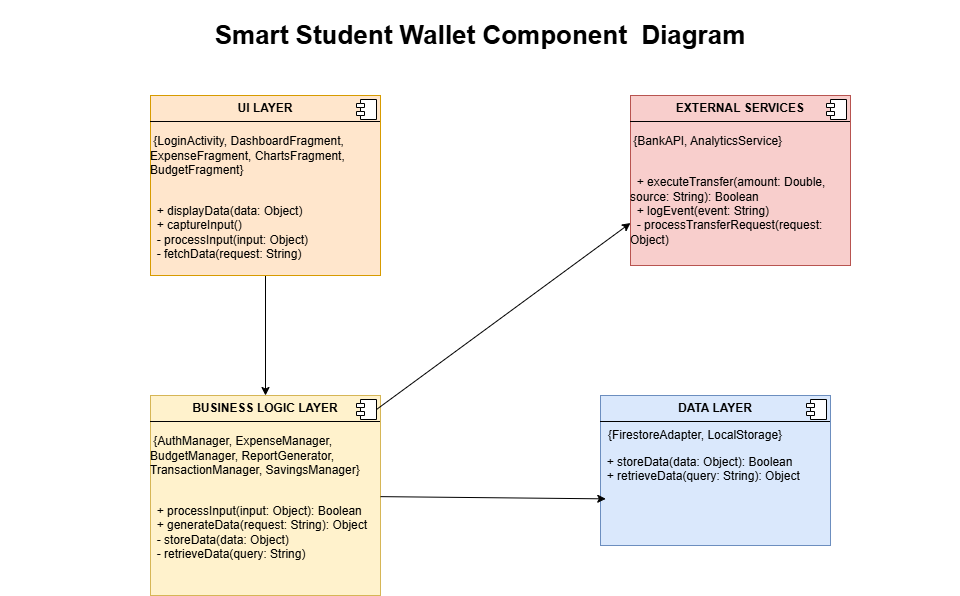

The diagram above was exported from draw.io. Its source (the exported page's mxGraphModel, read from the mxfile embedded in the PNG):
<mxGraphModel dx="2442" dy="564" grid="1" gridSize="10" guides="1" tooltips="1" connect="1" arrows="1" fold="1" page="1" pageScale="1" pageWidth="1654" pageHeight="1169" math="0" shadow="0">
  <root>
    <mxCell id="0" />
    <mxCell id="1" parent="0" />
    <mxCell id="qObvLR8JbYjSJwMsDkwi-3" value="&lt;p style=&quot;margin:0px;margin-top:6px;text-align:center;&quot;&gt;&lt;b&gt;DATA LAYER&lt;/b&gt;&lt;/p&gt;&lt;hr size=&quot;1&quot; style=&quot;border-style:solid;&quot;&gt;&lt;p style=&quot;margin:0px;margin-left:8px;&quot;&gt;&lt;span style=&quot;white-space-collapse: preserve; background-color: transparent; color: light-dark(rgb(0, 0, 0), rgb(255, 255, 255));&quot;&gt;{FirestoreAdapter, LocalStorage}&lt;/span&gt;&lt;/p&gt;&lt;p style=&quot;white-space-collapse: preserve;&quot; dir=&quot;auto&quot;&gt;  + storeData(data: Object): Boolean&lt;br/&gt;  + retrieveData(query: String): Object&lt;br/&gt;  &lt;/p&gt;" style="align=left;overflow=fill;html=1;dropTarget=0;whiteSpace=wrap;fillColor=#dae8fc;strokeColor=#6c8ebf;" vertex="1" parent="1">
      <mxGeometry x="530" y="420" width="230" height="150" as="geometry" />
    </mxCell>
    <mxCell id="qObvLR8JbYjSJwMsDkwi-4" value="" style="shape=component;jettyWidth=8;jettyHeight=4;" vertex="1" parent="qObvLR8JbYjSJwMsDkwi-3">
      <mxGeometry x="1" width="20" height="20" relative="1" as="geometry">
        <mxPoint x="-24" y="4" as="offset" />
      </mxGeometry>
    </mxCell>
    <mxCell id="qObvLR8JbYjSJwMsDkwi-5" value="&lt;p style=&quot;margin:0px;margin-top:6px;text-align:center;&quot;&gt;&lt;b&gt;BUSINESS LOGIC LAYER&lt;/b&gt;&lt;/p&gt;&lt;hr size=&quot;1&quot; style=&quot;border-style:solid;&quot;&gt;&lt;p style=&quot;white-space-collapse: preserve;&quot; dir=&quot;auto&quot;&gt; {AuthManager, ExpenseManager,  BudgetManager, ReportGenerator, TransactionManager, SavingsManager}&lt;/p&gt;&lt;p style=&quot;white-space-collapse: preserve;&quot; dir=&quot;auto&quot;&gt;&lt;br/&gt;  + processInput(input: Object): Boolean&lt;br/&gt;  + generateData(request: String): Object&lt;br/&gt;  - storeData(data: Object)&lt;br/&gt;  - retrieveData(query: String)&lt;/p&gt;" style="align=left;overflow=fill;html=1;dropTarget=0;whiteSpace=wrap;fillColor=#fff2cc;strokeColor=#d6b656;" vertex="1" parent="1">
      <mxGeometry x="80" y="420" width="230" height="200" as="geometry" />
    </mxCell>
    <mxCell id="qObvLR8JbYjSJwMsDkwi-6" value="" style="shape=component;jettyWidth=8;jettyHeight=4;" vertex="1" parent="qObvLR8JbYjSJwMsDkwi-5">
      <mxGeometry x="1" width="20" height="20" relative="1" as="geometry">
        <mxPoint x="-24" y="4" as="offset" />
      </mxGeometry>
    </mxCell>
    <mxCell id="qObvLR8JbYjSJwMsDkwi-7" value="&lt;p style=&quot;margin:0px;margin-top:6px;text-align:center;&quot;&gt;&lt;b&gt;EXTERNAL SERVICES&lt;/b&gt;&lt;/p&gt;&lt;hr size=&quot;1&quot; style=&quot;border-style:solid;&quot;&gt;&lt;p style=&quot;white-space-collapse: preserve;&quot; dir=&quot;auto&quot;&gt; {BankAPI, AnalyticsService}&lt;/p&gt;&lt;p style=&quot;white-space-collapse: preserve;&quot; dir=&quot;auto&quot;&gt;&lt;br/&gt;  + executeTransfer(amount: Double, source: String): Boolean&lt;br/&gt;  + logEvent(event: String)&lt;br/&gt;  - processTransferRequest(request: Object)&lt;/p&gt;" style="align=left;overflow=fill;html=1;dropTarget=0;whiteSpace=wrap;fillColor=#f8cecc;strokeColor=#b85450;" vertex="1" parent="1">
      <mxGeometry x="560" y="120" width="220" height="170" as="geometry" />
    </mxCell>
    <mxCell id="qObvLR8JbYjSJwMsDkwi-8" value="" style="shape=component;jettyWidth=8;jettyHeight=4;" vertex="1" parent="qObvLR8JbYjSJwMsDkwi-7">
      <mxGeometry x="1" width="20" height="20" relative="1" as="geometry">
        <mxPoint x="-24" y="4" as="offset" />
      </mxGeometry>
    </mxCell>
    <mxCell id="qObvLR8JbYjSJwMsDkwi-17" style="edgeStyle=orthogonalEdgeStyle;rounded=0;orthogonalLoop=1;jettySize=auto;html=1;entryX=0.5;entryY=0;entryDx=0;entryDy=0;" edge="1" parent="1" source="qObvLR8JbYjSJwMsDkwi-9" target="qObvLR8JbYjSJwMsDkwi-5">
      <mxGeometry relative="1" as="geometry" />
    </mxCell>
    <mxCell id="qObvLR8JbYjSJwMsDkwi-9" value="&lt;p style=&quot;margin:0px;margin-top:6px;text-align:center;&quot;&gt;&lt;b&gt;UI LAYER&lt;/b&gt;&lt;/p&gt;&lt;hr size=&quot;1&quot; style=&quot;border-style:solid;&quot;&gt;&lt;p style=&quot;white-space-collapse: preserve;&quot; dir=&quot;auto&quot;&gt; {LoginActivity, DashboardFragment,         ExpenseFragment, ChartsFragment, BudgetFragment}&lt;/p&gt;&lt;p style=&quot;white-space-collapse: preserve;&quot; dir=&quot;auto&quot;&gt;&lt;br&gt;  + displayData(data: Object)&lt;br&gt;  + captureInput()&lt;br&gt;  - processInput(input: Object)&lt;br&gt;  - fetchData(request: String)&lt;/p&gt;" style="align=left;overflow=fill;html=1;dropTarget=0;whiteSpace=wrap;fillColor=#ffe6cc;strokeColor=#d79b00;" vertex="1" parent="1">
      <mxGeometry x="80" y="120" width="230" height="180" as="geometry" />
    </mxCell>
    <mxCell id="qObvLR8JbYjSJwMsDkwi-10" value="" style="shape=component;jettyWidth=8;jettyHeight=4;" vertex="1" parent="qObvLR8JbYjSJwMsDkwi-9">
      <mxGeometry x="1" width="20" height="20" relative="1" as="geometry">
        <mxPoint x="-24" y="4" as="offset" />
      </mxGeometry>
    </mxCell>
    <mxCell id="qObvLR8JbYjSJwMsDkwi-18" style="rounded=0;orthogonalLoop=1;jettySize=auto;html=1;entryX=0.023;entryY=0.689;entryDx=0;entryDy=0;entryPerimeter=0;" edge="1" parent="1" source="qObvLR8JbYjSJwMsDkwi-5" target="qObvLR8JbYjSJwMsDkwi-3">
      <mxGeometry relative="1" as="geometry" />
    </mxCell>
    <mxCell id="qObvLR8JbYjSJwMsDkwi-19" value="&lt;p dir=&quot;auto&quot; style=&quot;white-space-collapse: preserve;&quot;&gt;&lt;font style=&quot;font-size: 26px;&quot;&gt;Smart Student Wallet Component  Diagram&lt;/font&gt;&lt;/p&gt;" style="text;html=1;align=center;verticalAlign=middle;whiteSpace=wrap;rounded=0;fontStyle=1;fontSize=20;" vertex="1" parent="1">
      <mxGeometry x="-70" y="40" width="960" height="40" as="geometry" />
    </mxCell>
    <mxCell id="qObvLR8JbYjSJwMsDkwi-20" style="rounded=0;orthogonalLoop=1;jettySize=auto;html=1;exitX=1;exitY=0.5;exitDx=0;exitDy=0;entryX=0;entryY=0.75;entryDx=0;entryDy=0;" edge="1" parent="1" source="qObvLR8JbYjSJwMsDkwi-6" target="qObvLR8JbYjSJwMsDkwi-7">
      <mxGeometry relative="1" as="geometry" />
    </mxCell>
  </root>
</mxGraphModel>